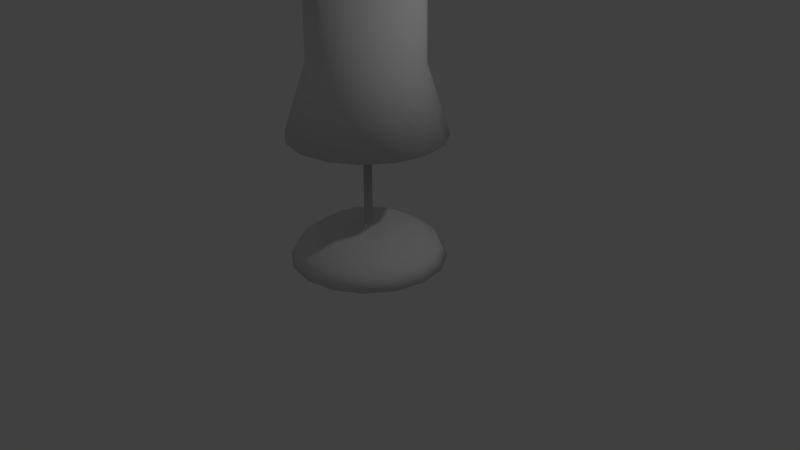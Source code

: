# Source: DeskLight1.blend  (saved by Blender 2.79.0; exported with 4.5.12 LTS)
import bpy
from mathutils import Matrix  # noqa: F401  (used for matrix-valued properties, if any)

bpy.ops.wm.read_factory_settings(use_empty=True)
scene = bpy.context.scene
scene.name = 'Scene'

# ---- collections
col_collection_1 = bpy.data.collections.new('Collection 1'); scene.collection.children.link(col_collection_1)

# ---- materials (node trees are filled in below, after node groups)
mat_lampmetal = bpy.data.materials.new('LampMetal')
mat_lampmetal.alpha_threshold = 0.0
mat_lampmetal.use_transparent_shadow = False
mat_lampmetal.roughness = 0.5
mat_lampshade = bpy.data.materials.new('LampShade')
mat_lampshade.alpha_threshold = 0.0
mat_lampshade.use_transparent_shadow = False
mat_lampshade.roughness = 0.5

# ---- material node trees

# ---- world
world_world = bpy.data.worlds.new('World'); scene.world = world_world
world_world.color = (0.05088, 0.05088, 0.05088)
world_world.use_sun_shadow = False
world_world.sun_shadow_jitter_overblur = 0.0
world_world.cycles.sampling_method = 'MANUAL'

# ---- cameras
cam_camera = bpy.data.cameras.new('Camera')
cam_camera.clip_end = 100.0
cam_camera.lens = 35.0
cam_camera.sensor_width = 32.0
cam_camera.sensor_height = 18.0
cam_camera.ortho_scale = 7.314
cam_camera.dof.focus_distance = 0.0
cam_camera.dof.aperture_fstop = 128.0

# ---- lights
light_lamp = bpy.data.lights.new('Lamp', 'POINT')
light_lamp.transmission_factor = 0.0
light_lamp.cutoff_distance = 30.0
light_lamp.energy = 100.0
light_lamp.shadow_buffer_clip_start = 1.001
light_lamp.shadow_soft_size = 0.1
light_lamp.shadow_maximum_resolution = 0.006
light_lamp.use_absolute_resolution = True

# ---- meshes
me_circle_001 = bpy.data.meshes.new('Circle.001')
me_circle_001.from_pydata([(2.534e-09, 0.9983, 1.643), (-0.3821, 0.9224, 1.643), (-0.7059, 0.7059, 1.643), (-0.9224, 0.3821, 1.643), (-0.9983, -3.843e-08, 1.643), (-0.9224, -0.3821, 1.643), (-0.7059, -0.7059, 1.643), (-0.3821, -0.9224, 1.643), (-1.482e-07, -0.9983, 1.643), (0.3821, -0.9224, 1.643), (0.7059, -0.7059, 1.643), (0.9224, -0.3821, 1.643), (0.9983, 1.711e-08, 1.643), (0.9224, 0.3821, 1.643), (0.7059, 0.7059, 1.643), (0.3821, 0.9224, 1.643), (-2.478e-08, 0.7018, 3.414), (-0.2686, 0.6484, 3.414), (-0.4962, 0.4962, 3.414), (-0.6484, 0.2686, 3.414), (-0.7018, -2.591e-08, 3.414), (-0.6484, -0.2686, 3.414), (-0.4962, -0.4962, 3.414), (-0.2686, -0.6484, 3.414), (-1.307e-07, -0.7018, 3.414), (0.2686, -0.6484, 3.414), (0.4962, -0.4962, 3.414), (0.6484, -0.2686, 3.414), (0.7018, 1.314e-08, 3.414), (0.6484, 0.2686, 3.414), (0.4962, 0.4962, 3.414), (0.2686, 0.6484, 3.414), (-0.6569, 0.2721, 2.528), (-0.711, -2.691e-08, 2.528), (0.6569, -0.2721, 2.528), (0.711, 1.265e-08, 2.528), (-0.6569, -0.2721, 2.528), (0.6569, 0.2721, 2.528), (-0.5028, -0.5028, 2.528), (0.5028, 0.5028, 2.528), (-0.2721, -0.6569, 2.528), (0.2721, 0.6569, 2.528), (-1.282e-07, -0.711, 2.528), (-2.088e-08, 0.711, 2.528), (-0.2721, 0.6569, 2.528), (0.2721, -0.6569, 2.528), (-0.5028, 0.5028, 2.528), (0.5028, -0.5028, 2.528), (-2.597e-09, 0.9359, 1.643), (-0.3581, 0.8646, 1.643), (-0.6618, 0.6618, 1.643), (-0.8646, 0.3581, 1.643), (-0.9359, -3.603e-08, 1.643), (-0.8646, -0.3581, 1.643), (-0.6618, -0.6618, 1.643), (-0.3581, -0.8646, 1.643), (-1.439e-07, -0.9359, 1.643), (0.3581, -0.8646, 1.643), (0.6618, -0.6618, 1.643), (0.8646, -0.3581, 1.643), (0.9359, 1.604e-08, 1.643), (0.8646, 0.3581, 1.643), (0.6618, 0.6618, 1.643), (0.3581, 0.8646, 1.643), (-2.82e-08, 0.6579, 3.414), (-0.2518, 0.6078, 3.414), (-0.4652, 0.4652, 3.414), (-0.6078, 0.2518, 3.414), (-0.6579, -2.429e-08, 3.414), (-0.6078, -0.2518, 3.414), (-0.4652, -0.4652, 3.414), (-0.2518, -0.6078, 3.414), (-1.275e-07, -0.6579, 3.414), (0.2518, -0.6078, 3.414), (0.4652, -0.4652, 3.414), (0.6078, -0.2518, 3.414), (0.6579, 1.232e-08, 3.414), (0.6078, 0.2518, 3.414), (0.4652, 0.4652, 3.414), (0.2518, 0.6078, 3.414), (-0.6158, 0.2551, 2.528), (-0.6665, -2.522e-08, 2.528), (0.6158, -0.2551, 2.528), (0.6665, 1.186e-08, 2.528), (-0.6158, -0.2551, 2.528), (0.6158, 0.2551, 2.528), (-0.4713, -0.4713, 2.528), (0.4713, 0.4713, 2.528), (-0.2551, -0.6158, 2.528), (0.2551, 0.6158, 2.528), (-1.252e-07, -0.6665, 2.528), (-2.455e-08, 0.6665, 2.528), (-0.2551, 0.6158, 2.528), (0.2551, -0.6158, 2.528), (-0.4713, 0.4713, 2.528), (0.4713, -0.4713, 2.528)], [], [(33, 20, 19, 32), (35, 28, 27, 34), (36, 21, 20, 33), (37, 29, 28, 35), (38, 22, 21, 36), (39, 30, 29, 37), (40, 23, 22, 38), (41, 31, 30, 39), (42, 24, 23, 40), (44, 17, 16, 43), (43, 16, 31, 41), (45, 25, 24, 42), (46, 18, 17, 44), (47, 26, 25, 45), (32, 19, 18, 46), (34, 27, 26, 47), (11, 34, 47, 10), (3, 32, 46, 2), (10, 47, 45, 9), (2, 46, 44, 1), (9, 45, 42, 8), (0, 43, 41, 15), (1, 44, 43, 0), (8, 42, 40, 7), (15, 41, 39, 14), (7, 40, 38, 6), (14, 39, 37, 13), (6, 38, 36, 5), (13, 37, 35, 12), (5, 36, 33, 4), (12, 35, 34, 11), (4, 33, 32, 3), (81, 80, 67, 68), (83, 82, 75, 76), (84, 81, 68, 69), (85, 83, 76, 77), (86, 84, 69, 70), (87, 85, 77, 78), (88, 86, 70, 71), (89, 87, 78, 79), (90, 88, 71, 72), (92, 91, 64, 65), (91, 89, 79, 64), (93, 90, 72, 73), (94, 92, 65, 66), (95, 93, 73, 74), (80, 94, 66, 67), (82, 95, 74, 75), (59, 58, 95, 82), (51, 50, 94, 80), (58, 57, 93, 95), (50, 49, 92, 94), (57, 56, 90, 93), (48, 63, 89, 91), (49, 48, 91, 92), (56, 55, 88, 90), (63, 62, 87, 89), (55, 54, 86, 88), (62, 61, 85, 87), (54, 53, 84, 86), (61, 60, 83, 85), (53, 52, 81, 84), (60, 59, 82, 83), (52, 51, 80, 81), (31, 16, 64, 79), (18, 19, 67, 66), (6, 5, 53, 54), (19, 20, 68, 67), (7, 6, 54, 55), (20, 21, 69, 68), (8, 7, 55, 56), (21, 22, 70, 69), (9, 8, 56, 57), (22, 23, 71, 70), (10, 9, 57, 58), (23, 24, 72, 71), (11, 10, 58, 59), (24, 25, 73, 72), (12, 11, 59, 60), (25, 26, 74, 73), (13, 12, 60, 61), (26, 27, 75, 74), (14, 13, 61, 62), (1, 0, 48, 49), (27, 28, 76, 75), (15, 14, 62, 63), (2, 1, 49, 50), (28, 29, 77, 76), (0, 15, 63, 48), (3, 2, 50, 51), (29, 30, 78, 77), (16, 17, 65, 64), (4, 3, 51, 52), (30, 31, 79, 78), (17, 18, 66, 65), (5, 4, 52, 53)])
me_circle_001.polygons.foreach_set('use_smooth', [True] * 96)
me_circle_001.polygons.foreach_set('material_index', [1, 1, 1, 1, 1, 1, 1, 1, 1, 1, 1, 1, 1, 1, 1, 1, 1, 1, 1, 1, 1, 1, 1, 1, 1, 1, 1, 1, 1, 1, 1, 1, 1, 1, 1, 1, 1, 1, 1, 1, 1, 1, 1, 1, 1, 1, 1, 1, 1, 1, 1, 1, 1, 1, 1, 1, 1, 1, 1, 1, 1, 1, 1, 1, 1, 1, 1, 1, 1, 1, 1, 1, 1, 1, 1, 1, 1, 1, 1, 1, 1, 1, 1, 1, 1, 1, 1, 1, 1, 1, 1, 1, 1, 1, 1, 1])
_uv = me_circle_001.uv_layers.new(name='UVMap')
_uv.uv.foreach_set('vector', [0.1766, 0.2248, 0.2209, 0.3797, 0.176, 0.3934, 0.1283, 0.2422, 0.6064, 0.1797, 0.5899, 0.3425, 0.5435, 0.339, 0.5516, 0.1751, 0.2271, 0.2096, 0.2661, 0.3675, 0.2209, 0.3797, 0.1766, 0.2248, 0.6606, 0.1872, 0.6359, 0.3484, 0.5899, 0.3425, 0.6064, 0.1797, 0.2793, 0.1969, 0.3117, 0.3572, 0.2661, 0.3675, 0.2271, 0.2096, 0.714, 0.1978, 0.6816, 0.3565, 0.6359, 0.3484, 0.6606, 0.1872, 0.3326, 0.1868, 0.3577, 0.3489, 0.3117, 0.3572, 0.2793, 0.1969, 0.7661, 0.2114, 0.7267, 0.3668, 0.6816, 0.3565, 0.714, 0.1978, 0.3868, 0.1795, 0.4039, 0.3429, 0.3577, 0.3489, 0.3326, 0.1868, 0.8643, 0.2465, 0.815, 0.3929, 0.7712, 0.379, 0.8164, 0.2277, 0.8164, 0.2277, 0.7712, 0.379, 0.7267, 0.3668, 0.7661, 0.2114, 0.4415, 0.175, 0.4504, 0.3392, 0.4039, 0.3429, 0.3868, 0.1795, 0.909, 0.2674, 0.8582, 0.408, 0.815, 0.3929, 0.8643, 0.2465, 0.4966, 0.1736, 0.497, 0.3379, 0.4504, 0.3392, 0.4415, 0.175, 0.1283, 0.2422, 0.176, 0.3934, 0.1307, 0.408, 0.08308, 0.2616, 0.5516, 0.1751, 0.5435, 0.339, 0.497, 0.3379, 0.4966, 0.1736, 0.5595, 0.001605, 0.5516, 0.1751, 0.4966, 0.1736, 0.4944, 0.0001257, 0.05635, 0.09727, 0.1283, 0.2422, 0.08308, 0.2616, 0.0001257, 0.1286, 0.4944, 0.0001257, 0.4966, 0.1736, 0.4415, 0.175, 0.4294, 0.002401, 0.9999, 0.1311, 0.909, 0.2674, 0.8643, 0.2465, 0.9407, 0.09659, 0.4294, 0.002401, 0.4415, 0.175, 0.3868, 0.1795, 0.3649, 0.00842, 0.8797, 0.06899, 0.8164, 0.2277, 0.7661, 0.2114, 0.8171, 0.04677, 0.9407, 0.09659, 0.8643, 0.2465, 0.8164, 0.2277, 0.8797, 0.06899, 0.3649, 0.00842, 0.3868, 0.1795, 0.3326, 0.1868, 0.3009, 0.0182, 0.8171, 0.04677, 0.7661, 0.2114, 0.714, 0.1978, 0.7536, 0.02926, 0.3009, 0.0182, 0.3326, 0.1868, 0.2793, 0.1969, 0.2377, 0.03181, 0.7536, 0.02926, 0.714, 0.1978, 0.6606, 0.1872, 0.6893, 0.01605, 0.2377, 0.03181, 0.2793, 0.1969, 0.2271, 0.2096, 0.1756, 0.04936, 0.6893, 0.01605, 0.6606, 0.1872, 0.6064, 0.1797, 0.6245, 0.006883, 0.1756, 0.04936, 0.2271, 0.2096, 0.1766, 0.2248, 0.1151, 0.07107, 0.6245, 0.006883, 0.6064, 0.1797, 0.5516, 0.1751, 0.5595, 0.001605, 0.1151, 0.07107, 0.1766, 0.2248, 0.1283, 0.2422, 0.05635, 0.09727, 0.1641, 0.5855, 0.1204, 0.5728, 0.1487, 0.4168, 0.1949, 0.4232, 0.5678, 0.6232, 0.5159, 0.6262, 0.5135, 0.4541, 0.559, 0.4523, 0.2105, 0.597, 0.1641, 0.5855, 0.1949, 0.4232, 0.2403, 0.4308, 0.6191, 0.6179, 0.5678, 0.6232, 0.559, 0.4523, 0.6041, 0.4489, 0.259, 0.607, 0.2105, 0.597, 0.2403, 0.4308, 0.2857, 0.4382, 0.6694, 0.6101, 0.6191, 0.6179, 0.6041, 0.4489, 0.649, 0.444, 0.309, 0.615, 0.259, 0.607, 0.2857, 0.4382, 0.3312, 0.4444, 0.7181, 0.6, 0.6694, 0.6101, 0.649, 0.444, 0.6933, 0.438, 0.36, 0.6211, 0.309, 0.615, 0.3312, 0.4444, 0.3767, 0.4493, 0.8082, 0.5734, 0.7647, 0.5877, 0.737, 0.4312, 0.7795, 0.425, 0.7647, 0.5877, 0.7181, 0.6, 0.6933, 0.438, 0.737, 0.4312, 0.4117, 0.6251, 0.36, 0.6211, 0.3767, 0.4493, 0.4223, 0.4526, 0.8487, 0.5575, 0.8082, 0.5734, 0.7795, 0.425, 0.8199, 0.4228, 0.4638, 0.6268, 0.4117, 0.6251, 0.4223, 0.4526, 0.468, 0.4542, 0.1204, 0.5728, 0.07997, 0.5588, 0.1034, 0.4157, 0.1487, 0.4168, 0.5159, 0.6262, 0.4638, 0.6268, 0.468, 0.4542, 0.5135, 0.4541, 0.5193, 0.8039, 0.458, 0.804, 0.4638, 0.6268, 0.5159, 0.6262, 0.05201, 0.7101, 0.006622, 0.6782, 0.07997, 0.5588, 0.1204, 0.5728, 0.458, 0.804, 0.3969, 0.8008, 0.4117, 0.6251, 0.4638, 0.6268, 0.9339, 0.6825, 0.8829, 0.72, 0.8082, 0.5734, 0.8487, 0.5575, 0.3969, 0.8008, 0.3364, 0.7946, 0.36, 0.6211, 0.4117, 0.6251, 0.8249, 0.7478, 0.7649, 0.7681, 0.7181, 0.6, 0.7647, 0.5877, 0.8829, 0.72, 0.8249, 0.7478, 0.7647, 0.5877, 0.8082, 0.5734, 0.3364, 0.7946, 0.2766, 0.7851, 0.309, 0.615, 0.36, 0.6211, 0.7649, 0.7681, 0.7039, 0.7832, 0.6694, 0.6101, 0.7181, 0.6, 0.2766, 0.7851, 0.2177, 0.7722, 0.259, 0.607, 0.309, 0.615, 0.7039, 0.7832, 0.6425, 0.7938, 0.6191, 0.6179, 0.6694, 0.6101, 0.2177, 0.7722, 0.1601, 0.7558, 0.2105, 0.597, 0.259, 0.607, 0.6425, 0.7938, 0.5809, 0.8006, 0.5678, 0.6232, 0.6191, 0.6179, 0.1601, 0.7558, 0.1044, 0.7354, 0.1641, 0.5855, 0.2105, 0.597, 0.5809, 0.8006, 0.5193, 0.8039, 0.5159, 0.6262, 0.5678, 0.6232, 0.1044, 0.7354, 0.05201, 0.7101, 0.1204, 0.5728, 0.1641, 0.5855, 0.6924, 0.431, 0.7361, 0.4243, 0.737, 0.4312, 0.6933, 0.438, 0.102, 0.4083, 0.1494, 0.4092, 0.1487, 0.4168, 0.1034, 0.4157, 0.2152, 0.7816, 0.157, 0.7649, 0.1601, 0.7558, 0.2177, 0.7722, 0.1494, 0.4092, 0.1961, 0.4159, 0.1949, 0.4232, 0.1487, 0.4168, 0.2747, 0.7946, 0.2152, 0.7816, 0.2177, 0.7722, 0.2766, 0.7851, 0.1961, 0.4159, 0.2417, 0.4236, 0.2403, 0.4308, 0.1949, 0.4232, 0.335, 0.8042, 0.2747, 0.7946, 0.2766, 0.7851, 0.3364, 0.7946, 0.2417, 0.4236, 0.2869, 0.431, 0.2857, 0.4382, 0.2403, 0.4308, 0.396, 0.8106, 0.335, 0.8042, 0.3364, 0.7946, 0.3969, 0.8008, 0.2869, 0.431, 0.3322, 0.4373, 0.3312, 0.4444, 0.2857, 0.4382, 0.4576, 0.8138, 0.396, 0.8106, 0.3969, 0.8008, 0.458, 0.804, 0.3322, 0.4373, 0.3775, 0.4421, 0.3767, 0.4493, 0.3312, 0.4444, 0.5194, 0.8138, 0.4576, 0.8138, 0.458, 0.804, 0.5193, 0.8039, 0.3775, 0.4421, 0.4229, 0.4454, 0.4223, 0.4526, 0.3767, 0.4493, 0.5815, 0.8105, 0.5194, 0.8138, 0.5193, 0.8039, 0.5809, 0.8006, 0.4229, 0.4454, 0.4682, 0.447, 0.468, 0.4542, 0.4223, 0.4526, 0.6437, 0.8037, 0.5815, 0.8105, 0.5809, 0.8006, 0.6425, 0.7938, 0.4682, 0.447, 0.5135, 0.4469, 0.5135, 0.4541, 0.468, 0.4542, 0.7058, 0.793, 0.6437, 0.8037, 0.6425, 0.7938, 0.7039, 0.7832, 0.8883, 0.7291, 0.8287, 0.7574, 0.8249, 0.7478, 0.8829, 0.72, 0.5135, 0.4469, 0.5587, 0.4451, 0.559, 0.4523, 0.5135, 0.4541, 0.7676, 0.778, 0.7058, 0.793, 0.7039, 0.7832, 0.7649, 0.7681, 0.9418, 0.6897, 0.8883, 0.7291, 0.8829, 0.72, 0.9339, 0.6825, 0.5587, 0.4451, 0.6036, 0.4418, 0.6041, 0.4489, 0.559, 0.4523, 0.8287, 0.7574, 0.7676, 0.778, 0.7649, 0.7681, 0.8249, 0.7478, 0.04722, 0.7181, 0.0001257, 0.6844, 0.006622, 0.6782, 0.05201, 0.7101, 0.6036, 0.4418, 0.6482, 0.437, 0.649, 0.444, 0.6041, 0.4489, 0.7361, 0.4243, 0.7789, 0.4183, 0.7795, 0.425, 0.737, 0.4312, 0.1006, 0.7441, 0.04722, 0.7181, 0.05201, 0.7101, 0.1044, 0.7354, 0.6482, 0.437, 0.6924, 0.431, 0.6933, 0.438, 0.649, 0.444, 0.7789, 0.4183, 0.8208, 0.4165, 0.8199, 0.4228, 0.7795, 0.425, 0.157, 0.7649, 0.1006, 0.7441, 0.1044, 0.7354, 0.1601, 0.7558])
me_circle_001.materials.append(mat_lampmetal)
me_circle_001.materials.append(mat_lampshade)
me_circle_001.materials.append(None)
me_circle_001.use_remesh_preserve_volume = False
me_circle_001.use_remesh_preserve_attributes = False
me_circle_001.use_mirror_vertex_groups = False
me_circle_001.update()
me_circle = bpy.data.meshes.new('Circle')
me_circle.from_pydata([(0.0, 1.0, 0.0), (-0.3827, 0.9239, 0.0), (-0.7071, 0.7071, 0.0), (-0.9239, 0.3827, 0.0), (-1.0, -4.371e-08, 0.0), (-0.9239, -0.3827, 0.0), (-0.7071, -0.7071, 0.0), (-0.3827, -0.9239, 0.0), (-1.51e-07, -1.0, 0.0), (0.3827, -0.9239, 0.0), (0.7071, -0.7071, 0.0), (0.9239, -0.3827, 0.0), (1.0, 1.192e-08, 0.0), (0.9239, 0.3827, 0.0), (0.7071, 0.7071, 0.0), (0.3827, 0.9239, 0.0), (-1.533e-08, 0.5884, 0.4), (-0.2252, 0.5436, 0.4), (-0.4161, 0.4161, 0.4), (-0.5436, 0.2252, 0.4), (-0.5884, -2.112e-08, 0.4), (-0.5436, -0.2252, 0.4), (-0.4161, -0.4161, 0.4), (-0.2252, -0.5436, 0.4), (-1.042e-07, -0.5884, 0.4), (0.2252, -0.5436, 0.4), (0.4161, -0.4161, 0.4), (0.5436, -0.2252, 0.4), (0.5884, 1.162e-08, 0.4), (0.5436, 0.2252, 0.4), (0.4161, 0.4161, 0.4), (0.2252, 0.5436, 0.4), (-0.8958, -3.728e-08, 0.2), (-0.8277, -0.3428, 0.2), (0.8958, 1.256e-08, 0.2), (0.8277, 0.3428, 0.2), (-0.6335, -0.6335, 0.2), (0.6335, 0.6335, 0.2), (-0.3428, -0.8277, 0.2), (0.3428, 0.8277, 0.2), (-1.353e-07, -0.8958, 0.2), (-6.557e-11, 0.8958, 0.2), (-0.3428, 0.8277, 0.2), (0.3428, -0.8277, 0.2), (-0.6335, 0.6335, 0.2), (0.6335, -0.6335, 0.2), (-0.8277, 0.3428, 0.2), (0.8277, -0.3428, 0.2), (0.02035, 0.04913, 0.4), (0.03761, 0.03761, 0.4), (0.04913, 0.02035, 0.4), (0.05318, 1.46e-08, 0.4), (0.04913, -0.02035, 0.4), (0.03761, -0.03761, 0.4), (0.02035, -0.04913, 0.4), (-5.434e-08, -0.05318, 0.4), (-0.02035, -0.04913, 0.4), (-0.03761, -0.03761, 0.4), (-0.04913, -0.02035, 0.4), (-0.05318, 1.165e-08, 0.4), (-0.04913, 0.02035, 0.4), (-0.03761, 0.03761, 0.4), (-0.02035, 0.04913, 0.4), (-4.631e-08, 0.05318, 0.4), (-3.725e-08, 0.0, 0.0), (-2.98e-08, 0.0, 0.0), (-5.96e-08, 0.0, 0.0), (-5.96e-08, 0.0, 0.0), (-5.96e-08, 1.118e-08, 0.0), (-5.96e-08, 0.0, 0.0), (-5.96e-08, 0.0, 0.0), (-2.98e-08, 0.0, 0.0), (-3.725e-08, 0.0, 0.0), (-2.98e-08, 0.0, 0.0), (-5.96e-08, 0.0, 0.0), (-5.96e-08, 0.0, 0.0), (0.0, 1.118e-08, 0.0), (-5.96e-08, 0.0, 0.0), (-5.96e-08, 0.0, 0.0), (-2.98e-08, 0.0, 0.0), (0.02035, 0.04913, 2.418), (0.03761, 0.03761, 2.418), (0.04913, 0.02035, 2.418), (0.05318, 1.46e-08, 2.418), (0.04913, -0.02035, 2.418), (0.03761, -0.03761, 2.418), (0.02035, -0.04913, 2.418), (-5.434e-08, -0.05318, 2.418), (-0.02035, -0.04913, 2.418), (-0.03761, -0.03761, 2.418), (-0.04913, -0.02035, 2.418), (-0.05318, 1.165e-08, 2.418), (-0.04913, 0.02035, 2.418), (-0.03761, 0.03761, 2.418), (-0.02035, 0.04913, 2.418), (-4.631e-08, 0.05318, 2.418), (-5.215e-08, 1.49e-08, 2.418), (-5.215e-08, 1.49e-08, 2.418), (-5.215e-08, 1.49e-08, 2.418), (-5.215e-08, 1.397e-08, 2.418), (-5.215e-08, 1.49e-08, 2.418), (-5.215e-08, 1.49e-08, 2.418), (-5.215e-08, 1.49e-08, 2.418), (-5.132e-08, 1.49e-08, 2.418), (-5.215e-08, 1.49e-08, 2.418), (-5.215e-08, 1.49e-08, 2.418), (-5.215e-08, 1.49e-08, 2.418), (-5.215e-08, 1.397e-08, 2.418), (-5.215e-08, 1.49e-08, 2.418), (-5.215e-08, 1.49e-08, 2.418), (-5.215e-08, 1.49e-08, 2.418), (-5.132e-08, 1.49e-08, 2.418), (0.04503, 0.1087, 2.493), (0.08321, 0.08321, 2.493), (0.1087, 0.04503, 2.493), (0.1177, 1.537e-08, 2.493), (0.1087, -0.04503, 2.493), (0.08321, -0.08321, 2.493), (0.04503, -0.1087, 2.493), (-5.8e-08, -0.1177, 2.493), (-0.04503, -0.1087, 2.493), (-0.08321, -0.08321, 2.493), (-0.1087, -0.04503, 2.493), (-0.1177, 8.826e-09, 2.493), (-0.1087, 0.04503, 2.493), (-0.08321, 0.08321, 2.493), (-0.04503, 0.1087, 2.493), (-4.023e-08, 0.1177, 2.493), (0.07987, 0.1928, 2.674), (0.1476, 0.1476, 2.674), (0.1928, 0.07987, 2.674), (0.2087, 1.754e-08, 2.674), (0.1928, -0.07987, 2.674), (0.1476, -0.1476, 2.674), (0.07987, -0.1928, 2.674), (-6.382e-08, -0.2087, 2.674), (-0.07987, -0.1928, 2.674), (-0.1476, -0.1476, 2.674), (-0.1928, -0.07987, 2.674), (-0.2087, 5.928e-09, 2.674), (-0.1928, 0.07987, 2.674), (-0.1476, 0.1476, 2.674), (-0.07987, 0.1928, 2.674), (-3.23e-08, 0.2087, 2.674), (0.05193, 0.1254, 2.874), (0.09595, 0.09595, 2.874), (0.1254, 0.05193, 2.874), (0.1357, 1.368e-08, 2.874), (0.1254, -0.05193, 2.874), (0.09595, -0.09595, 2.874), (0.05193, -0.1254, 2.874), (-5.539e-08, -0.1357, 2.874), (-0.05193, -0.1254, 2.874), (-0.09595, -0.09595, 2.874), (-0.1254, -0.05193, 2.874), (-0.1357, 6.135e-09, 2.874), (-0.1254, 0.05193, 2.874), (-0.09595, 0.09595, 2.874), (-0.05193, 0.1254, 2.874), (-3.49e-08, 0.1357, 2.874), (0.01267, 0.03059, 2.946), (0.02341, 0.02341, 2.946), (0.03059, 0.01267, 2.946), (0.03311, 8.971e-09, 2.946), (0.03059, -0.01267, 2.946), (0.02341, -0.02341, 2.946), (0.01267, -0.03059, 2.946), (-4.21e-08, -0.03311, 2.946), (-0.01267, -0.03059, 2.946), (-0.02341, -0.02341, 2.946), (-0.03059, -0.01267, 2.946), (-0.03311, 7.13e-09, 2.946), (-0.03059, 0.01267, 2.946), (-0.02341, 0.02341, 2.946), (-0.01267, 0.03059, 2.946), (-3.71e-08, 0.03311, 2.946), (-3.725e-08, 7.451e-09, 2.946), (-3.725e-08, 7.451e-09, 2.946), (-3.725e-08, 7.451e-09, 2.946), (-3.725e-08, 7.451e-09, 2.946), (-3.725e-08, 7.451e-09, 2.946), (-3.725e-08, 7.451e-09, 2.946), (-3.725e-08, 7.451e-09, 2.946), (-3.771e-08, 7.451e-09, 2.946), (-3.725e-08, 7.451e-09, 2.946), (-3.725e-08, 7.451e-09, 2.946), (-3.725e-08, 7.451e-09, 2.946), (-3.725e-08, 7.451e-09, 2.946), (-3.725e-08, 7.451e-09, 2.946), (-3.725e-08, 7.451e-09, 2.946), (-3.725e-08, 7.451e-09, 2.946), (-3.771e-08, 7.451e-09, 2.946), (-0.05655, 0.05655, 0.4), (-0.03061, 0.07389, 0.4), (0.03061, 0.07389, 0.4), (0.05655, 0.05655, 0.4), (0.07389, 0.03061, 0.4), (0.07998, 4.667e-09, 0.4), (-0.07998, 2.171e-10, 0.4), (0.07389, -0.03061, 0.4), (0.03061, -0.07389, 0.4), (-0.05655, -0.05655, 0.4), (-0.07389, -0.03061, 0.4), (-0.07389, 0.03061, 0.4), (0.05655, -0.05655, 0.4), (-4.858e-08, 0.07998, 0.4), (-6.066e-08, -0.07998, 0.4), (-0.03061, -0.07389, 0.4)], [], [(33, 21, 20, 32), (35, 29, 28, 34), (36, 22, 21, 33), (37, 30, 29, 35), (38, 23, 22, 36), (39, 31, 30, 37), (40, 24, 23, 38), (42, 17, 16, 41), (41, 16, 31, 39), (43, 25, 24, 40), (44, 18, 17, 42), (45, 26, 25, 43), (46, 19, 18, 44), (47, 27, 26, 45), (32, 20, 19, 46), (34, 28, 27, 47), (12, 34, 47, 11), (4, 32, 46, 3), (11, 47, 45, 10), (3, 46, 44, 2), (10, 45, 43, 9), (2, 44, 42, 1), (9, 43, 40, 8), (0, 41, 39, 15), (1, 42, 41, 0), (8, 40, 38, 7), (15, 39, 37, 14), (7, 38, 36, 6), (14, 37, 35, 13), (6, 36, 33, 5), (13, 35, 34, 12), (5, 33, 32, 4), (197, 196, 50, 51), (194, 205, 63, 48), (198, 202, 58, 59), (205, 193, 62, 63), (199, 197, 51, 52), (207, 206, 55, 56), (203, 198, 59, 60), (195, 194, 48, 49), (204, 199, 52, 53), (201, 207, 56, 57), (192, 203, 60, 61), (200, 204, 53, 54), (196, 195, 49, 50), (193, 192, 61, 62), (202, 201, 57, 58), (206, 200, 54, 55), (5, 4, 68, 69), (13, 12, 76, 77), (6, 5, 69, 70), (14, 13, 77, 78), (7, 6, 70, 71), (15, 14, 78, 79), (8, 7, 71, 72), (1, 0, 64, 65), (0, 15, 79, 64), (9, 8, 72, 73), (2, 1, 65, 66), (10, 9, 73, 74), (3, 2, 66, 67), (11, 10, 74, 75), (4, 3, 67, 68), (12, 11, 75, 76), (58, 57, 89, 90), (59, 58, 90, 91), (61, 60, 92, 93), (60, 59, 91, 92), (52, 51, 83, 84), (49, 48, 80, 81), (54, 53, 85, 86), (51, 50, 82, 83), (62, 61, 93, 94), (56, 55, 87, 88), (53, 52, 84, 85), (48, 63, 95, 80), (55, 54, 86, 87), (63, 62, 94, 95), (57, 56, 88, 89), (50, 49, 81, 82), (88, 87, 103, 104), (83, 82, 98, 99), (90, 89, 105, 106), (85, 84, 100, 101), (92, 91, 107, 108), (87, 86, 102, 103), (94, 93, 109, 110), (89, 88, 104, 105), (80, 95, 111, 96), (91, 90, 106, 107), (95, 94, 110, 111), (93, 92, 108, 109), (82, 81, 97, 98), (86, 85, 101, 102), (81, 80, 96, 97), (84, 83, 99, 100), (87, 88, 120, 119), (82, 83, 115, 114), (89, 90, 122, 121), (84, 85, 117, 116), (91, 92, 124, 123), (86, 87, 119, 118), (93, 94, 126, 125), (88, 89, 121, 120), (95, 80, 112, 127), (90, 91, 123, 122), (94, 95, 127, 126), (92, 93, 125, 124), (81, 82, 114, 113), (85, 86, 118, 117), (80, 81, 113, 112), (83, 84, 116, 115), (125, 126, 142, 141), (120, 121, 137, 136), (127, 112, 128, 143), (122, 123, 139, 138), (126, 127, 143, 142), (124, 125, 141, 140), (113, 114, 130, 129), (117, 118, 134, 133), (112, 113, 129, 128), (115, 116, 132, 131), (119, 120, 136, 135), (114, 115, 131, 130), (121, 122, 138, 137), (116, 117, 133, 132), (123, 124, 140, 139), (118, 119, 135, 134), (130, 131, 147, 146), (137, 138, 154, 153), (132, 133, 149, 148), (139, 140, 156, 155), (134, 135, 151, 150), (141, 142, 158, 157), (136, 137, 153, 152), (143, 128, 144, 159), (138, 139, 155, 154), (142, 143, 159, 158), (140, 141, 157, 156), (129, 130, 146, 145), (133, 134, 150, 149), (128, 129, 145, 144), (131, 132, 148, 147), (135, 136, 152, 151), (156, 157, 173, 172), (145, 146, 162, 161), (149, 150, 166, 165), (144, 145, 161, 160), (147, 148, 164, 163), (151, 152, 168, 167), (146, 147, 163, 162), (153, 154, 170, 169), (148, 149, 165, 164), (155, 156, 172, 171), (150, 151, 167, 166), (157, 158, 174, 173), (152, 153, 169, 168), (159, 144, 160, 175), (154, 155, 171, 170), (158, 159, 175, 174), (173, 174, 190, 189), (168, 169, 185, 184), (175, 160, 176, 191), (170, 171, 187, 186), (174, 175, 191, 190), (172, 173, 189, 188), (161, 162, 178, 177), (165, 166, 182, 181), (160, 161, 177, 176), (163, 164, 180, 179), (167, 168, 184, 183), (162, 163, 179, 178), (169, 170, 186, 185), (164, 165, 181, 180), (171, 172, 188, 187), (166, 167, 183, 182), (24, 25, 200, 206), (21, 22, 201, 202), (17, 18, 192, 193), (29, 30, 195, 196), (25, 26, 204, 200), (18, 19, 203, 192), (22, 23, 207, 201), (26, 27, 199, 204), (30, 31, 194, 195), (19, 20, 198, 203), (23, 24, 206, 207), (27, 28, 197, 199), (16, 17, 193, 205), (20, 21, 202, 198), (31, 16, 205, 194), (28, 29, 196, 197)])
me_circle.polygons.foreach_set('use_smooth', [True] * 192)
_uv = me_circle.uv_layers.new(name='UVMap')
_uv.uv.foreach_set('vector', [0.0, 0.0, 0.0, 0.0, 0.0, 0.0, 0.0, 0.0, 0.0, 0.0, 0.0, 0.0, 0.0, 0.0, 0.0, 0.0, 0.0, 0.0, 0.0, 0.0, 0.0, 0.0, 0.0, 0.0, 0.0, 0.0, 0.0, 0.0, 0.0, 0.0, 0.0, 0.0, 0.0, 0.0, 0.0, 0.0, 0.0, 0.0, 0.0, 0.0, 0.0, 0.0, 0.0, 0.0, 0.0, 0.0, 0.0, 0.0, 0.0, 0.0, 0.0, 0.0, 0.0, 0.0, 0.0, 0.0, 0.0, 0.0, 0.0, 0.0, 0.0, 0.0, 0.0, 0.0, 0.0, 0.0, 0.0, 0.0, 0.0, 0.0, 0.0, 0.0, 0.0, 0.0, 0.0, 0.0, 0.0, 0.0, 0.0, 0.0, 0.0, 0.0, 0.0, 0.0, 0.0, 0.0, 0.0, 0.0, 0.0, 0.0, 0.0, 0.0, 0.0, 0.0, 0.0, 0.0, 0.0, 0.0, 0.0, 0.0, 0.0, 0.0, 0.0, 0.0, 0.0, 0.0, 0.0, 0.0, 0.0, 0.0, 0.0, 0.0, 0.0, 0.0, 0.0, 0.0, 0.0, 0.0, 0.0, 0.0, 0.0, 0.0, 0.0, 0.0, 0.0, 0.0, 0.0, 0.0, 0.0, 0.0, 0.0, 0.0, 0.0, 0.0, 0.0, 0.0, 0.0, 0.0, 0.0, 0.0, 0.0, 0.0, 0.0, 0.0, 0.0, 0.0, 0.0, 0.0, 0.0, 0.0, 0.0, 0.0, 0.0, 0.0, 0.0, 0.0, 0.0, 0.0, 0.0, 0.0, 0.0, 0.0, 0.0, 0.0, 0.0, 0.0, 0.0, 0.0, 0.0, 0.0, 0.0, 0.0, 0.0, 0.0, 0.0, 0.0, 0.0, 0.0, 0.0, 0.0, 0.0, 0.0, 0.0, 0.0, 0.0, 0.0, 0.0, 0.0, 0.0, 0.0, 0.0, 0.0, 0.0, 0.0, 0.0, 0.0, 0.0, 0.0, 0.0, 0.0, 0.0, 0.0, 0.0, 0.0, 0.0, 0.0, 0.0, 0.0, 0.0, 0.0, 0.0, 0.0, 0.0, 0.0, 0.0, 0.0, 0.0, 0.0, 0.0, 0.0, 0.0, 0.0, 0.0, 0.0, 0.0, 0.0, 0.0, 0.0, 0.0, 0.0, 0.0, 0.0, 0.0, 0.0, 0.0, 0.0, 0.0, 0.0, 0.0, 0.0, 0.0, 0.0, 0.0, 0.0, 0.0, 0.0, 0.0, 0.0, 0.0, 0.0, 0.0, 0.0, 0.0, 0.0, 0.0, 0.0, 0.0, 0.0, 0.0, 0.0, 0.0, 0.0, 0.0, 0.0, 0.0, 0.0, 0.0, 0.0, 0.0, 0.0, 0.0, 0.0, 0.0, 0.0, 0.0, 0.0, 0.0, 0.0, 0.0, 0.0, 0.0, 0.0, 0.0, 0.0, 0.0, 0.0, 0.0, 0.0, 0.0, 0.0, 0.0, 0.0, 0.0, 0.0, 0.0, 0.0, 0.0, 0.0, 0.0, 0.0, 0.0, 0.0, 0.0, 0.0, 0.0, 0.0, 0.0, 0.0, 0.0, 0.0, 0.0, 0.0, 0.0, 0.0, 0.0, 0.0, 0.0, 0.0, 0.0, 0.0, 0.0, 0.0, 0.0, 0.0, 0.0, 0.0, 0.0, 0.0, 0.0, 0.0, 0.0, 0.0, 0.0, 0.0, 0.0, 0.0, 0.0, 0.0, 0.0, 0.0, 0.0, 0.0, 0.0, 0.0, 0.0, 0.0, 0.0, 0.0, 0.0, 0.0, 0.0, 0.0, 0.0, 0.0, 0.0, 0.0, 0.0, 0.0, 0.0, 0.0, 0.0, 0.0, 0.0, 0.0, 0.0, 0.0, 0.0, 0.0, 0.0, 0.0, 0.0, 0.0, 0.0, 0.0, 0.0, 0.0, 0.0, 0.0, 0.0, 0.0, 0.0, 0.0, 0.0, 0.0, 0.0, 0.0, 0.0, 0.0, 0.0, 0.0, 0.0, 0.0, 0.0, 0.0, 0.0, 0.0, 0.0, 0.0, 0.0, 0.0, 0.0, 0.0, 0.0, 0.0, 0.0, 0.0, 0.0, 0.0, 0.0, 0.0, 0.0, 0.0, 0.0, 0.0, 0.0, 0.0, 0.0, 0.0, 0.0, 0.0, 0.0, 0.0, 0.0, 0.0, 0.0, 0.0, 0.0, 0.0, 0.0, 0.0, 0.0, 0.0, 0.0, 0.0, 0.0, 0.0, 0.0, 0.0, 0.0, 0.0, 0.0, 0.0, 0.0, 0.0, 0.0, 0.0, 0.0, 0.0, 0.0, 0.0, 0.0, 0.0, 0.0, 0.0, 0.0, 0.0, 0.0, 0.0, 0.0, 0.0, 0.0, 0.0, 0.0, 0.0, 0.0, 0.0, 0.0, 0.0, 0.0, 0.0, 0.0, 0.0, 0.0, 0.0, 0.0, 0.0, 0.0, 0.0, 0.0, 0.0, 0.0, 0.0, 0.0, 0.0, 0.0, 0.0, 0.0, 0.0, 0.0, 0.0, 0.0, 0.0, 0.0, 0.0, 0.0, 0.0, 0.0, 0.0, 0.0, 0.0, 0.0, 0.0, 0.0, 0.0, 0.0, 0.0, 0.0, 0.0, 0.0, 0.0, 0.0, 0.0, 0.0, 0.0, 0.0, 0.0, 0.0, 0.0, 0.0, 0.0, 0.0, 0.0, 0.0, 0.0, 0.0, 0.0, 0.0, 0.0, 0.0, 0.0, 0.0, 0.0, 0.0, 0.0, 0.0, 0.0, 0.0, 0.0, 0.0, 0.0, 0.0, 0.0, 0.0, 0.0, 0.0, 0.0, 0.0, 0.0, 0.0, 0.0, 0.0, 0.0, 0.0, 0.0, 0.0, 0.0, 0.0, 0.0, 0.0, 0.0, 0.0, 0.0, 0.0, 0.0, 0.0, 0.0, 0.0, 0.0, 0.0, 0.0, 0.0, 0.0, 0.0, 0.0, 0.0, 0.0, 0.0, 0.0, 0.0, 0.0, 0.0, 0.0, 0.0, 0.0, 0.0, 0.0, 0.0, 0.0, 0.0, 0.0, 0.0, 0.0, 0.0, 0.0, 0.0, 0.0, 0.0, 0.0, 0.0, 0.0, 0.0, 0.0, 0.0, 0.0, 0.0, 0.0, 0.0, 0.0, 0.0, 0.0, 0.0, 0.0, 0.0, 0.0, 0.0, 0.0, 0.0, 0.0, 0.0, 0.0, 0.0, 0.0, 0.0, 0.0, 0.0, 0.0, 0.0, 0.0, 0.0, 0.0, 0.0, 0.0, 0.0, 0.0, 0.0, 0.0, 0.0, 0.0, 0.0, 0.0, 0.0, 0.0, 0.0, 0.0, 0.0, 0.0, 0.0, 0.0, 0.0, 0.0, 0.0, 0.0, 0.0, 0.0, 0.0, 0.0, 0.0, 0.0, 0.0, 0.0, 0.0, 0.0, 0.0, 0.0, 0.0, 0.0, 0.0, 0.0, 0.0, 0.0, 0.0, 0.0, 0.0, 0.0, 0.0, 0.0, 0.0, 0.0, 0.0, 0.0, 0.0, 0.0, 0.0, 0.0, 0.0, 0.0, 0.0, 0.0, 0.0, 0.0, 0.0, 0.0, 0.0, 0.0, 0.0, 0.0, 0.0, 0.0, 0.0, 0.0, 0.0, 0.0, 0.0, 0.0, 0.0, 0.0, 0.0, 0.0, 0.0, 0.0, 0.0, 0.0, 0.0, 0.0, 0.0, 0.0, 0.0, 0.0, 0.0, 0.0, 0.0, 0.0, 0.0, 0.0, 0.0, 0.0, 0.0, 0.0, 0.0, 0.0, 0.0, 0.0, 0.0, 0.0, 0.0, 0.0, 0.0, 0.0, 0.0, 0.0, 0.0, 0.0, 0.0, 0.0, 0.0, 0.0, 0.0, 0.0, 0.0, 0.0, 0.0, 0.0, 0.0, 0.0, 0.0, 0.0, 0.0, 0.0, 0.0, 0.0, 0.0, 0.0, 0.0, 0.0, 0.0, 0.0, 0.0, 0.0, 0.0, 0.0, 0.0, 0.0, 0.0, 0.0, 0.0, 0.0, 0.0, 0.0, 0.0, 0.0, 0.0, 0.0, 0.0, 0.0, 0.0, 0.0, 0.0, 0.0, 0.0, 0.0, 0.0, 0.0, 0.0, 0.0, 0.0, 0.0, 0.0, 0.0, 0.0, 0.0, 0.0, 0.0, 0.0, 0.0, 0.0, 0.0, 0.0, 0.0, 0.0, 0.0, 0.0, 0.0, 0.0, 0.0, 0.0, 0.0, 0.0, 0.0, 0.0, 0.0, 0.0, 0.0, 0.0, 0.0, 0.0, 0.0, 0.0, 0.0, 0.0, 0.0, 0.0, 0.0, 0.0, 0.0, 0.0, 0.0, 0.0, 0.0, 0.0, 0.0, 0.0, 0.0, 0.0, 0.0, 0.0, 0.0, 0.0, 0.0, 0.0, 0.0, 0.0, 0.0, 0.0, 0.0, 0.0, 0.0, 0.0, 0.0, 0.0, 0.0, 0.0, 0.0, 0.0, 0.0, 0.0, 0.0, 0.0, 0.0, 0.0, 0.0, 0.0, 0.0, 0.0, 0.0, 0.0, 0.0, 0.0, 0.0, 0.0, 0.0, 0.0, 0.0, 0.0, 0.0, 0.0, 0.0, 0.0, 0.0, 0.0, 0.0, 0.0, 0.0, 0.0, 0.0, 0.0, 0.0, 0.0, 0.0, 0.0, 0.0, 0.0, 0.0, 0.0, 0.0, 0.0, 0.0, 0.0, 0.0, 0.0, 0.0, 0.0, 0.0, 0.0, 0.0, 0.0, 0.0, 0.0, 0.0, 0.0, 0.0, 0.0, 0.0, 0.0, 0.0, 0.0, 0.0, 0.0, 0.0, 0.0, 0.0, 0.0, 0.0, 0.0, 0.0, 0.0, 0.0, 0.0, 0.0, 0.0, 0.0, 0.0, 0.0, 0.0, 0.0, 0.0, 0.0, 0.0, 0.0, 0.0, 0.0, 0.0, 0.0, 0.0, 0.0, 0.0, 0.0, 0.0, 0.0, 0.0, 0.0, 0.0, 0.0, 0.0, 0.0, 0.0, 0.0, 0.0, 0.0, 0.0, 0.0, 0.0, 0.0, 0.0, 0.0, 0.0, 0.0, 0.0, 0.0, 0.0, 0.0, 0.0, 0.0, 0.0, 0.0, 0.0, 0.0, 0.0, 0.0, 0.0, 0.0, 0.0, 0.0, 0.0, 0.0, 0.0, 0.0, 0.0, 0.0, 0.0, 0.0, 0.0, 0.0, 0.0, 0.0, 0.0, 0.0, 0.0, 0.0, 0.0, 0.0, 0.0, 0.0, 0.0, 0.0, 0.0, 0.0, 0.0, 0.0, 0.0, 0.0, 0.0, 0.0, 0.0, 0.0, 0.0, 0.0, 0.0, 0.0, 0.0, 0.0, 0.0, 0.0, 0.0, 0.0, 0.0, 0.0, 0.0, 0.0, 0.0, 0.0, 0.0, 0.0, 0.0, 0.0, 0.0, 0.0, 0.0, 0.0, 0.0, 0.0, 0.0, 0.0, 0.0, 0.0, 0.0, 0.0, 0.0, 0.0, 0.0, 0.0, 0.0, 0.0, 0.0, 0.0, 0.0, 0.0, 0.0, 0.0, 0.0, 0.0, 0.0, 0.0, 0.0, 0.0, 0.0, 0.0, 0.0, 0.0, 0.0, 0.0, 0.0, 0.0, 0.0, 0.0, 0.0, 0.0, 0.0, 0.0, 0.0, 0.0, 0.0, 0.0, 0.0, 0.0, 0.0, 0.0, 0.0, 0.0, 0.0, 0.0, 0.0, 0.0, 0.0, 0.0, 0.0, 0.0, 0.0, 0.0, 0.0, 0.0, 0.0, 0.0, 0.0, 0.0, 0.0, 0.0, 0.0, 0.0, 0.0, 0.0, 0.0, 0.0, 0.0, 0.0, 0.0, 0.0, 0.0, 0.0, 0.0, 0.0, 0.0, 0.0, 0.0, 0.0, 0.0, 0.0, 0.0, 0.0, 0.0, 0.0, 0.0, 0.0, 0.0, 0.0, 0.0, 0.0, 0.0, 0.0, 0.0, 0.0, 0.0, 0.0, 0.0, 0.0, 0.0, 0.0, 0.0, 0.0, 0.0, 0.0, 0.0, 0.0, 0.0, 0.0, 0.0, 0.0, 0.0, 0.0, 0.0, 0.0, 0.0, 0.0, 0.0, 0.0, 0.0, 0.0, 0.0, 0.0, 0.0, 0.0, 0.0, 0.0, 0.0, 0.0, 0.0, 0.0, 0.0, 0.0, 0.0, 0.0, 0.0, 0.0, 0.0, 0.0, 0.0, 0.0, 0.0, 0.0, 0.0, 0.0, 0.0, 0.0, 0.0, 0.0, 0.0, 0.0, 0.0, 0.0, 0.0, 0.0, 0.0, 0.0, 0.0, 0.0, 0.0, 0.0, 0.0, 0.0, 0.0, 0.0, 0.0, 0.0, 0.0, 0.0, 0.0, 0.0, 0.0, 0.0, 0.0, 0.0, 0.0, 0.0, 0.0, 0.0, 0.0, 0.0, 0.0, 0.0, 0.0, 0.0, 0.0, 0.0, 0.0, 0.0, 0.0, 0.0, 0.0, 0.0, 0.0, 0.0, 0.0, 0.0, 0.0, 0.0, 0.0, 0.0, 0.0, 0.0, 0.0, 0.0, 0.0, 0.0, 0.0, 0.0, 0.0, 0.0, 0.0, 0.0, 0.0, 0.0, 0.0, 0.0, 0.0, 0.0, 0.0, 0.0, 0.0, 0.0, 0.0, 0.0, 0.0, 0.0, 0.0, 0.0, 0.0, 0.0, 0.0, 0.0, 0.0, 0.0, 0.0, 0.0, 0.0, 0.0, 0.0, 0.0, 0.0, 0.0, 0.0, 0.0, 0.0, 0.0, 0.0, 0.0, 0.0, 0.0, 0.0, 0.0, 0.0, 0.0, 0.0, 0.0, 0.0, 0.0, 0.0, 0.0, 0.0, 0.0, 0.0, 0.0, 0.0, 0.0, 0.0, 0.0, 0.0, 0.0, 0.0, 0.0, 0.0, 0.0, 0.0, 0.0, 0.0, 0.0, 0.0, 0.0, 0.0, 0.0, 0.0, 0.0, 0.0, 0.0, 0.0, 0.0, 0.0, 0.0, 0.0, 0.0, 0.0, 0.0, 0.0, 0.0, 0.0, 0.0, 0.0, 0.0, 0.0, 0.0, 0.0, 0.0, 0.0, 0.0, 0.0, 0.0, 0.0, 0.0, 0.0, 0.0, 0.0, 0.0, 0.0, 0.0, 0.0, 0.0, 0.0, 0.0, 0.0, 0.0, 0.0, 0.0, 0.0, 0.0, 0.0, 0.0, 0.0, 0.0, 0.0, 0.0, 0.0, 0.0, 0.0, 0.0, 0.0, 0.0, 0.0, 0.0, 0.0, 0.0, 0.0, 0.0, 0.0, 0.0, 0.0, 0.0, 0.0, 0.0, 0.0, 0.0, 0.0, 0.0, 0.0, 0.0, 0.0, 0.0, 0.0, 0.0, 0.0, 0.0, 0.0, 0.0, 0.0, 0.0, 0.0, 0.0, 0.0, 0.0, 0.0, 0.0, 0.0, 0.0, 0.0, 0.0, 0.0, 0.0, 0.0, 0.0, 0.0, 0.0, 0.0, 0.0, 0.0, 0.0, 0.0, 0.0, 0.0, 0.0, 0.0, 0.0, 0.0, 0.0, 0.0, 0.0, 0.0, 0.0, 0.0, 0.0, 0.0, 0.0, 0.0, 0.0, 0.0, 0.0, 0.0, 0.0, 0.0, 0.0, 0.0, 0.0, 0.0, 0.0, 0.0, 0.0, 0.0, 0.0, 0.0, 0.0, 0.0, 0.0, 0.0, 0.0, 0.0, 0.0, 0.0, 0.0, 0.0, 0.0, 0.0, 0.0, 0.0, 0.0, 0.0, 0.0, 0.0, 0.0, 0.0, 0.0, 0.0, 0.0, 0.0, 0.0, 0.0, 0.0, 0.0, 0.0, 0.0, 0.0, 0.0, 0.0, 0.0, 0.0, 0.0, 0.0, 0.0, 0.0, 0.0, 0.0, 0.0, 0.0, 0.0, 0.0, 0.0, 0.0, 0.0, 0.0, 0.0, 0.0, 0.0, 0.0, 0.0, 0.0, 0.0, 0.0, 0.0, 0.0, 0.0, 0.0])
me_circle.materials.append(mat_lampmetal)
me_circle.materials.append(mat_lampshade)
me_circle.materials.append(None)
me_circle.use_remesh_preserve_volume = False
me_circle.use_remesh_preserve_attributes = False
me_circle.use_mirror_vertex_groups = False
me_circle.update()

# ---- objects
ob_lamp_top = bpy.data.objects.new('lamp_top', me_circle_001)
ob_lamp_bottom = bpy.data.objects.new('lamp_bottom', me_circle)
ob_lamp = bpy.data.objects.new('Lamp', light_lamp)
ob_camera = bpy.data.objects.new('Camera', cam_camera)

# ---- transforms, parenting, visibility, modifiers, constraints
ob_lamp_top.location = (0.0, 0.0, 0.0)
ob_lamp_top.lineart.crease_threshold = 0.0
ob_lamp_bottom.location = (0.0, 0.0, 0.0)
ob_lamp_bottom.lineart.crease_threshold = 0.0
ob_lamp.location = (4.076, 1.005, 5.904)
ob_lamp.rotation_euler = (0.6503, 0.05522, 1.866)
ob_lamp.lock_rotations_4d = False
ob_lamp.empty_display_type = 'ARROWS'
ob_lamp.color = (0.0, 0.0, 0.0, 0.0)
ob_lamp.lineart.crease_threshold = 0.0
ob_camera.location = (7.481, -6.508, 5.344)
ob_camera.rotation_euler = (1.109, 0.0, 0.8149)
ob_camera.lock_rotations_4d = False
ob_camera.empty_display_type = 'ARROWS'
ob_camera.color = (0.0, 0.0, 0.0, 0.0)
ob_camera.display_type = 'WIRE'
ob_camera.lineart.crease_threshold = 0.0

# ---- collection membership
col_collection_1.objects.link(ob_lamp_top)
col_collection_1.objects.link(ob_lamp_bottom)
col_collection_1.objects.link(ob_lamp)
col_collection_1.objects.link(ob_camera)

# ---- scene / render settings (as saved in the file)
scene.camera = ob_camera
scene.frame_start = 1; scene.frame_end = 250; scene.frame_set(1)
scene.render.engine = 'BLENDER_EEVEE_NEXT'
scene.render.resolution_percentage = 50
scene.render.dither_intensity = 0.0
scene.cycles.use_denoising = False
scene.cycles.samples = 128
scene.cycles.sampling_pattern = 'TABULATED_SOBOL'
scene.cycles.light_sampling_threshold = 0.0
scene.cycles.use_adaptive_sampling = False
scene.cycles.use_light_tree = False
scene.cycles.blur_glossy = 0.0
scene.cycles.sample_clamp_indirect = 0.0
scene.view_settings.view_transform = 'Standard'
bpy.context.view_layer.update()
